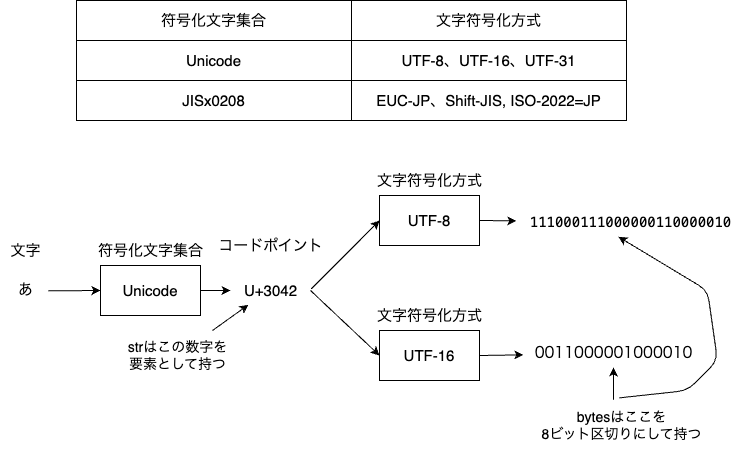

The diagram above was exported from draw.io. Its source (the exported page's mxGraphModel, read from the mxfile embedded in the PNG):
<mxGraphModel dx="780" dy="947" grid="1" gridSize="10" guides="1" tooltips="1" connect="1" arrows="1" fold="1" page="1" pageScale="1" pageWidth="827" pageHeight="1169" math="0" shadow="0">
  <root>
    <mxCell id="0" />
    <mxCell id="1" parent="0" />
    <mxCell id="14" value="" style="shape=table;startSize=0;container=1;collapsible=0;childLayout=tableLayout;labelBackgroundColor=default;" parent="1" vertex="1">
      <mxGeometry x="139" y="230" width="550" height="120" as="geometry" />
    </mxCell>
    <mxCell id="15" value="" style="shape=tableRow;horizontal=0;startSize=0;swimlaneHead=0;swimlaneBody=0;top=0;left=0;bottom=0;right=0;collapsible=0;dropTarget=0;fillColor=none;points=[[0,0.5],[1,0.5]];portConstraint=eastwest;labelBackgroundColor=default;" parent="14" vertex="1">
      <mxGeometry width="550" height="40" as="geometry" />
    </mxCell>
    <mxCell id="16" value="&lt;font style=&quot;font-size: 15px;&quot;&gt;符号化文字集合&lt;/font&gt;" style="shape=partialRectangle;html=1;whiteSpace=wrap;connectable=0;overflow=hidden;fillColor=none;top=0;left=0;bottom=0;right=0;pointerEvents=1;labelBackgroundColor=default;" parent="15" vertex="1">
      <mxGeometry width="275" height="40" as="geometry">
        <mxRectangle width="275" height="40" as="alternateBounds" />
      </mxGeometry>
    </mxCell>
    <mxCell id="17" value="&lt;font style=&quot;font-size: 15px;&quot;&gt;文字符号化方式&lt;/font&gt;" style="shape=partialRectangle;html=1;whiteSpace=wrap;connectable=0;overflow=hidden;fillColor=none;top=0;left=0;bottom=0;right=0;pointerEvents=1;labelBackgroundColor=default;" parent="15" vertex="1">
      <mxGeometry x="275" width="275" height="40" as="geometry">
        <mxRectangle width="275" height="40" as="alternateBounds" />
      </mxGeometry>
    </mxCell>
    <mxCell id="21" value="" style="shape=tableRow;horizontal=0;startSize=0;swimlaneHead=0;swimlaneBody=0;top=0;left=0;bottom=0;right=0;collapsible=0;dropTarget=0;fillColor=none;points=[[0,0.5],[1,0.5]];portConstraint=eastwest;labelBackgroundColor=default;fontSize=15;" parent="14" vertex="1">
      <mxGeometry y="40" width="550" height="40" as="geometry" />
    </mxCell>
    <mxCell id="22" value="Unicode" style="shape=partialRectangle;html=1;whiteSpace=wrap;connectable=0;overflow=hidden;fillColor=none;top=0;left=0;bottom=0;right=0;pointerEvents=1;labelBackgroundColor=default;fontSize=15;" parent="21" vertex="1">
      <mxGeometry width="275" height="40" as="geometry">
        <mxRectangle width="275" height="40" as="alternateBounds" />
      </mxGeometry>
    </mxCell>
    <mxCell id="23" value="UTF-8、UTF-16、UTF-31" style="shape=partialRectangle;html=1;whiteSpace=wrap;connectable=0;overflow=hidden;fillColor=none;top=0;left=0;bottom=0;right=0;pointerEvents=1;labelBackgroundColor=default;fontSize=15;" parent="21" vertex="1">
      <mxGeometry x="275" width="275" height="40" as="geometry">
        <mxRectangle width="275" height="40" as="alternateBounds" />
      </mxGeometry>
    </mxCell>
    <mxCell id="18" value="" style="shape=tableRow;horizontal=0;startSize=0;swimlaneHead=0;swimlaneBody=0;top=0;left=0;bottom=0;right=0;collapsible=0;dropTarget=0;fillColor=none;points=[[0,0.5],[1,0.5]];portConstraint=eastwest;labelBackgroundColor=default;fontSize=15;" parent="14" vertex="1">
      <mxGeometry y="80" width="550" height="40" as="geometry" />
    </mxCell>
    <mxCell id="19" value="JISx0208" style="shape=partialRectangle;html=1;whiteSpace=wrap;connectable=0;overflow=hidden;fillColor=none;top=0;left=0;bottom=0;right=0;pointerEvents=1;labelBackgroundColor=default;fontSize=15;" parent="18" vertex="1">
      <mxGeometry width="275" height="40" as="geometry">
        <mxRectangle width="275" height="40" as="alternateBounds" />
      </mxGeometry>
    </mxCell>
    <mxCell id="20" value="EUC-JP、Shift-JIS, ISO-2022=JP" style="shape=partialRectangle;html=1;whiteSpace=wrap;connectable=0;overflow=hidden;fillColor=none;top=0;left=0;bottom=0;right=0;pointerEvents=1;labelBackgroundColor=default;fontSize=15;" parent="18" vertex="1">
      <mxGeometry x="275" width="275" height="40" as="geometry">
        <mxRectangle width="275" height="40" as="alternateBounds" />
      </mxGeometry>
    </mxCell>
    <mxCell id="28" value="Unicode" style="whiteSpace=wrap;html=1;labelBackgroundColor=default;fontSize=15;" parent="1" vertex="1">
      <mxGeometry x="163" y="495" width="100" height="50" as="geometry" />
    </mxCell>
    <mxCell id="29" value="符号化文字集合" style="text;html=1;align=center;verticalAlign=middle;resizable=0;points=[];autosize=1;strokeColor=none;fillColor=none;fontSize=15;" parent="1" vertex="1">
      <mxGeometry x="148" y="465" width="130" height="30" as="geometry" />
    </mxCell>
    <mxCell id="30" value="UTF-8" style="whiteSpace=wrap;html=1;labelBackgroundColor=default;fontSize=15;" parent="1" vertex="1">
      <mxGeometry x="442" y="425" width="100" height="50" as="geometry" />
    </mxCell>
    <mxCell id="31" value="文字符号化方式" style="text;html=1;align=center;verticalAlign=middle;resizable=0;points=[];autosize=1;strokeColor=none;fillColor=none;fontSize=15;" parent="1" vertex="1">
      <mxGeometry x="427" y="395" width="130" height="30" as="geometry" />
    </mxCell>
    <mxCell id="33" value="文字" style="text;html=1;align=center;verticalAlign=middle;resizable=0;points=[];autosize=1;strokeColor=none;fillColor=none;fontSize=15;labelBackgroundColor=default;" parent="1" vertex="1">
      <mxGeometry x="63" y="465" width="50" height="30" as="geometry" />
    </mxCell>
    <mxCell id="34" value="コードポイント" style="text;html=1;align=center;verticalAlign=middle;resizable=0;points=[];autosize=1;strokeColor=none;fillColor=none;fontSize=15;labelBackgroundColor=default;" parent="1" vertex="1">
      <mxGeometry x="268" y="460" width="130" height="30" as="geometry" />
    </mxCell>
    <mxCell id="35" value="&lt;span style=&quot;font-family: Consolas, &amp;quot;Liberation Mono&amp;quot;, Menlo, Courier, &amp;quot;Hiragino Kaku Gothic ProN&amp;quot;, &amp;quot;Hiragino Sans&amp;quot;, Meiryo, monospace; font-size: 13.94px; text-align: start; background-color: rgb(255, 255, 255);&quot;&gt;111000111000000110000010&lt;/span&gt;" style="text;html=1;align=center;verticalAlign=middle;resizable=0;points=[];autosize=1;strokeColor=none;fillColor=none;fontSize=15;fontColor=#000000;" parent="1" vertex="1">
      <mxGeometry x="583" y="436" width="220" height="30" as="geometry" />
    </mxCell>
    <mxCell id="36" value="&lt;span style=&quot;background-color: rgb(255, 255, 255);&quot;&gt;U+3042&lt;/span&gt;" style="text;html=1;align=center;verticalAlign=middle;resizable=0;points=[];autosize=1;strokeColor=none;fillColor=none;fontSize=15;fontColor=#000000;" parent="1" vertex="1">
      <mxGeometry x="293" y="505" width="80" height="30" as="geometry" />
    </mxCell>
    <mxCell id="37" value="あ" style="text;html=1;align=center;verticalAlign=middle;resizable=0;points=[];autosize=1;strokeColor=none;fillColor=none;fontSize=15;fontColor=#000000;labelBackgroundColor=#FFFFFF;" parent="1" vertex="1">
      <mxGeometry x="68" y="504" width="40" height="30" as="geometry" />
    </mxCell>
    <mxCell id="38" value="UTF-16" style="whiteSpace=wrap;html=1;labelBackgroundColor=default;fontSize=15;" parent="1" vertex="1">
      <mxGeometry x="442" y="560" width="100" height="50" as="geometry" />
    </mxCell>
    <mxCell id="39" value="文字符号化方式" style="text;html=1;align=center;verticalAlign=middle;resizable=0;points=[];autosize=1;strokeColor=none;fillColor=none;fontSize=15;" parent="1" vertex="1">
      <mxGeometry x="427" y="530" width="130" height="30" as="geometry" />
    </mxCell>
    <mxCell id="40" value="&lt;font face=&quot;consolas&quot;&gt;0011000001000010&lt;/font&gt;" style="text;html=1;align=center;verticalAlign=middle;resizable=0;points=[];autosize=1;strokeColor=none;fillColor=none;fontSize=15;fontColor=#000000;" parent="1" vertex="1">
      <mxGeometry x="586" y="567" width="180" height="30" as="geometry" />
    </mxCell>
    <mxCell id="41" value="" style="endArrow=classic;html=1;fontSize=15;fontColor=#000000;exitX=1.071;exitY=0.545;exitDx=0;exitDy=0;exitPerimeter=0;entryX=0;entryY=0.5;entryDx=0;entryDy=0;" parent="1" source="37" target="28" edge="1">
      <mxGeometry width="50" height="50" relative="1" as="geometry">
        <mxPoint x="393" y="470" as="sourcePoint" />
        <mxPoint x="443" y="420" as="targetPoint" />
      </mxGeometry>
    </mxCell>
    <mxCell id="42" value="" style="endArrow=classic;html=1;fontSize=15;fontColor=#000000;exitX=1;exitY=0.5;exitDx=0;exitDy=0;" parent="1" source="28" target="36" edge="1">
      <mxGeometry width="50" height="50" relative="1" as="geometry">
        <mxPoint x="268" y="545.3499999999999" as="sourcePoint" />
        <mxPoint x="320.15999999999997" y="545" as="targetPoint" />
      </mxGeometry>
    </mxCell>
    <mxCell id="43" value="" style="endArrow=classic;html=1;fontSize=15;fontColor=#000000;exitX=1.01;exitY=0.445;exitDx=0;exitDy=0;exitPerimeter=0;entryX=0;entryY=0.5;entryDx=0;entryDy=0;" parent="1" source="36" target="30" edge="1">
      <mxGeometry width="50" height="50" relative="1" as="geometry">
        <mxPoint x="273" y="530" as="sourcePoint" />
        <mxPoint x="303" y="530" as="targetPoint" />
      </mxGeometry>
    </mxCell>
    <mxCell id="44" value="" style="endArrow=classic;html=1;fontSize=15;fontColor=#000000;exitX=1;exitY=0.5;exitDx=0;exitDy=0;entryX=-0.019;entryY=0.478;entryDx=0;entryDy=0;entryPerimeter=0;" parent="1" source="30" target="35" edge="1">
      <mxGeometry width="50" height="50" relative="1" as="geometry">
        <mxPoint x="383.79999999999995" y="528.3499999999999" as="sourcePoint" />
        <mxPoint x="452" y="460" as="targetPoint" />
      </mxGeometry>
    </mxCell>
    <mxCell id="45" value="" style="endArrow=classic;html=1;fontSize=15;fontColor=#000000;entryX=0;entryY=0.5;entryDx=0;entryDy=0;" parent="1" target="38" edge="1">
      <mxGeometry width="50" height="50" relative="1" as="geometry">
        <mxPoint x="373" y="520" as="sourcePoint" />
        <mxPoint x="452" y="460" as="targetPoint" />
      </mxGeometry>
    </mxCell>
    <mxCell id="46" value="" style="endArrow=classic;html=1;fontSize=15;fontColor=#000000;entryX=-0.001;entryY=0.578;entryDx=0;entryDy=0;entryPerimeter=0;exitX=1;exitY=0.5;exitDx=0;exitDy=0;" parent="1" source="38" target="40" edge="1">
      <mxGeometry width="50" height="50" relative="1" as="geometry">
        <mxPoint x="383" y="530" as="sourcePoint" />
        <mxPoint x="452" y="595" as="targetPoint" />
      </mxGeometry>
    </mxCell>
    <mxCell id="47" value="" style="endArrow=classic;html=1;entryX=0.223;entryY=0.978;entryDx=0;entryDy=0;entryPerimeter=0;" edge="1" parent="1" source="48" target="36">
      <mxGeometry width="50" height="50" relative="1" as="geometry">
        <mxPoint x="300" y="570" as="sourcePoint" />
        <mxPoint x="320" y="530" as="targetPoint" />
      </mxGeometry>
    </mxCell>
    <mxCell id="48" value="&lt;span style=&quot;font-size: 14px;&quot;&gt;strはこの数字を&lt;br&gt;要素として持つ&lt;br&gt;&lt;/span&gt;" style="text;html=1;align=center;verticalAlign=middle;resizable=0;points=[];autosize=1;strokeColor=none;fillColor=none;" vertex="1" parent="1">
      <mxGeometry x="180" y="560" width="120" height="50" as="geometry" />
    </mxCell>
    <mxCell id="49" value="&lt;span style=&quot;font-size: 14px;&quot;&gt;bytesはここを&lt;br&gt;8ビット区切りにして持つ&lt;br&gt;&lt;/span&gt;" style="text;html=1;align=center;verticalAlign=middle;resizable=0;points=[];autosize=1;strokeColor=none;fillColor=none;" vertex="1" parent="1">
      <mxGeometry x="594" y="630" width="180" height="50" as="geometry" />
    </mxCell>
    <mxCell id="50" value="" style="endArrow=classic;html=1;exitX=0.455;exitY=-0.013;exitDx=0;exitDy=0;exitPerimeter=0;" edge="1" parent="1" source="49" target="40">
      <mxGeometry width="50" height="50" relative="1" as="geometry">
        <mxPoint x="284.95854717726" y="570" as="sourcePoint" />
        <mxPoint x="320.8399999999999" y="544.3399999999999" as="targetPoint" />
      </mxGeometry>
    </mxCell>
    <mxCell id="51" value="" style="endArrow=classic;html=1;exitX=0.488;exitY=-0.053;exitDx=0;exitDy=0;exitPerimeter=0;entryX=0.445;entryY=1.011;entryDx=0;entryDy=0;entryPerimeter=0;" edge="1" parent="1" source="49" target="35">
      <mxGeometry width="50" height="50" relative="1" as="geometry">
        <mxPoint x="685.9000000000001" y="639.3499999999999" as="sourcePoint" />
        <mxPoint x="686" y="500" as="targetPoint" />
        <Array as="points">
          <mxPoint x="750" y="620" />
          <mxPoint x="780" y="590" />
          <mxPoint x="770" y="520" />
        </Array>
      </mxGeometry>
    </mxCell>
  </root>
</mxGraphModel>